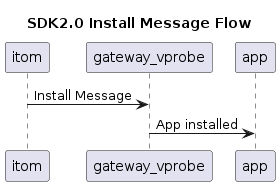

The diagram above was rendered by PlantUML. Its source (embedded in the PNG):
@startuml install message

title SDK2.0 Install Message Flow

itom -> gateway_vprobe: Install Message
gateway_vprobe -> app: App installed

@enduml